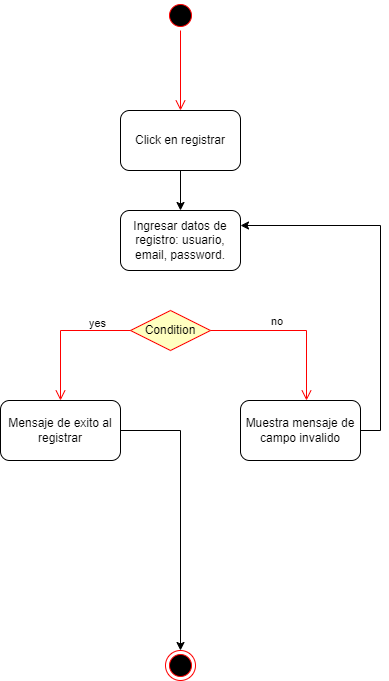

The diagram above was exported from draw.io. Its source (the exported page's mxGraphModel, read from the mxfile embedded in the PNG):
<mxGraphModel dx="1387" dy="778" grid="1" gridSize="10" guides="1" tooltips="1" connect="1" arrows="1" fold="1" page="1" pageScale="1" pageWidth="1169" pageHeight="826" background="none" math="0" shadow="0">
  <root>
    <mxCell id="0" />
    <mxCell id="1" parent="0" />
    <mxCell id="NunHDdY8ctxbOQyAEty9-41" value="" style="ellipse;html=1;shape=startState;fillColor=#000000;strokeColor=#ff0000;" vertex="1" parent="1">
      <mxGeometry x="440" y="70" width="30" height="30" as="geometry" />
    </mxCell>
    <mxCell id="NunHDdY8ctxbOQyAEty9-42" value="" style="edgeStyle=orthogonalEdgeStyle;html=1;verticalAlign=bottom;endArrow=open;endSize=8;strokeColor=#ff0000;rounded=0;" edge="1" source="NunHDdY8ctxbOQyAEty9-41" parent="1" target="NunHDdY8ctxbOQyAEty9-44">
      <mxGeometry relative="1" as="geometry">
        <mxPoint x="455" y="160" as="targetPoint" />
      </mxGeometry>
    </mxCell>
    <mxCell id="NunHDdY8ctxbOQyAEty9-43" value="" style="ellipse;html=1;shape=endState;fillColor=#000000;strokeColor=#ff0000;" vertex="1" parent="1">
      <mxGeometry x="440" y="720" width="30" height="30" as="geometry" />
    </mxCell>
    <mxCell id="NunHDdY8ctxbOQyAEty9-50" value="" style="edgeStyle=orthogonalEdgeStyle;rounded=0;orthogonalLoop=1;jettySize=auto;html=1;" edge="1" parent="1" source="NunHDdY8ctxbOQyAEty9-44" target="NunHDdY8ctxbOQyAEty9-49">
      <mxGeometry relative="1" as="geometry" />
    </mxCell>
    <mxCell id="NunHDdY8ctxbOQyAEty9-44" value="Click en registrar" style="rounded=1;whiteSpace=wrap;html=1;" vertex="1" parent="1">
      <mxGeometry x="395" y="180" width="120" height="60" as="geometry" />
    </mxCell>
    <mxCell id="NunHDdY8ctxbOQyAEty9-49" value="Ingresar datos de registro: usuario, email, password." style="rounded=1;whiteSpace=wrap;html=1;" vertex="1" parent="1">
      <mxGeometry x="395" y="280" width="120" height="60" as="geometry" />
    </mxCell>
    <mxCell id="NunHDdY8ctxbOQyAEty9-52" value="Condition" style="rhombus;whiteSpace=wrap;html=1;fontColor=#000000;fillColor=#ffffc0;strokeColor=#ff0000;" vertex="1" parent="1">
      <mxGeometry x="405" y="380" width="80" height="40" as="geometry" />
    </mxCell>
    <mxCell id="NunHDdY8ctxbOQyAEty9-53" value="no" style="edgeStyle=orthogonalEdgeStyle;html=1;align=left;verticalAlign=bottom;endArrow=open;endSize=8;strokeColor=#ff0000;rounded=0;" edge="1" source="NunHDdY8ctxbOQyAEty9-52" parent="1" target="NunHDdY8ctxbOQyAEty9-58">
      <mxGeometry x="-0.2926" relative="1" as="geometry">
        <mxPoint x="580" y="460" as="targetPoint" />
        <Array as="points">
          <mxPoint x="581" y="400" />
        </Array>
        <mxPoint as="offset" />
      </mxGeometry>
    </mxCell>
    <mxCell id="NunHDdY8ctxbOQyAEty9-54" value="yes" style="edgeStyle=orthogonalEdgeStyle;html=1;align=left;verticalAlign=top;endArrow=open;endSize=8;strokeColor=#ff0000;rounded=0;entryX=0.5;entryY=0;entryDx=0;entryDy=0;" edge="1" source="NunHDdY8ctxbOQyAEty9-52" parent="1" target="NunHDdY8ctxbOQyAEty9-57">
      <mxGeometry x="-0.3887" y="-20" relative="1" as="geometry">
        <mxPoint x="340" y="460" as="targetPoint" />
        <mxPoint as="offset" />
      </mxGeometry>
    </mxCell>
    <mxCell id="NunHDdY8ctxbOQyAEty9-60" style="edgeStyle=orthogonalEdgeStyle;rounded=0;orthogonalLoop=1;jettySize=auto;html=1;" edge="1" parent="1" source="NunHDdY8ctxbOQyAEty9-57" target="NunHDdY8ctxbOQyAEty9-43">
      <mxGeometry relative="1" as="geometry" />
    </mxCell>
    <mxCell id="NunHDdY8ctxbOQyAEty9-57" value="Mensaje de exito al registrar" style="rounded=1;whiteSpace=wrap;html=1;" vertex="1" parent="1">
      <mxGeometry x="275" y="470" width="120" height="60" as="geometry" />
    </mxCell>
    <mxCell id="NunHDdY8ctxbOQyAEty9-59" style="edgeStyle=orthogonalEdgeStyle;rounded=0;orthogonalLoop=1;jettySize=auto;html=1;entryX=1;entryY=0.25;entryDx=0;entryDy=0;exitX=1;exitY=0.5;exitDx=0;exitDy=0;" edge="1" parent="1" source="NunHDdY8ctxbOQyAEty9-58" target="NunHDdY8ctxbOQyAEty9-49">
      <mxGeometry relative="1" as="geometry" />
    </mxCell>
    <mxCell id="NunHDdY8ctxbOQyAEty9-58" value="Muestra mensaje de campo invalido" style="rounded=1;whiteSpace=wrap;html=1;" vertex="1" parent="1">
      <mxGeometry x="515" y="470" width="120" height="60" as="geometry" />
    </mxCell>
  </root>
</mxGraphModel>